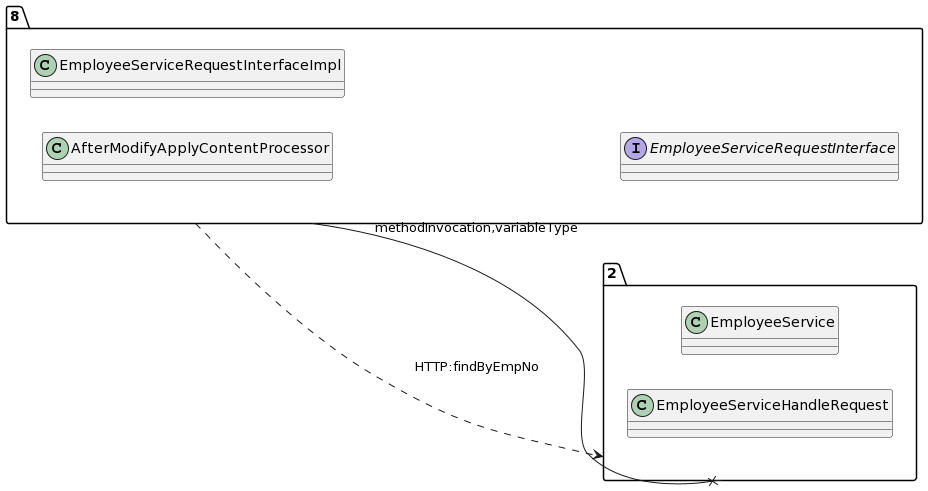

The diagram above was rendered by PlantUML. Its source (embedded in the PNG):
@startuml
allow_mixing
left to right direction
package "8"{
class AfterModifyApplyContentProcessor
class EmployeeServiceRequestInterfaceImpl
interface EmployeeServiceRequestInterface

}
package "2"{
class EmployeeService
class EmployeeServiceHandleRequest

}
"8" --x "2":methodInvocation,variableType
"8" ..> "2":HTTP:findByEmpNo
@enduml